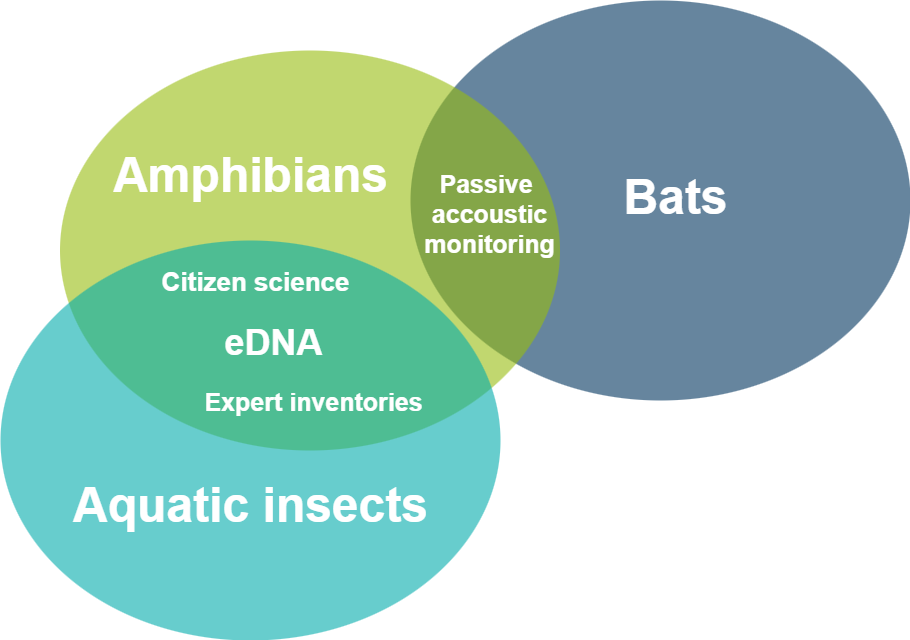

The diagram above was exported from draw.io. Its source (the exported page's mxGraphModel, read from the mxfile embedded in the PNG):
<mxGraphModel dx="1965" dy="1148" grid="1" gridSize="10" guides="1" tooltips="1" connect="1" arrows="1" fold="1" page="1" pageScale="1" pageWidth="1169" pageHeight="827" background="none" math="0" shadow="0">
  <root>
    <mxCell id="0" />
    <mxCell id="1" parent="0" />
    <mxCell id="21531" value="" style="ellipse;fillColor=#00335D;opacity=60;strokeColor=none;html=1;fontColor=#FFFFFF;" parent="1" vertex="1">
      <mxGeometry x="530" y="80" width="500" height="400" as="geometry" />
    </mxCell>
    <mxCell id="21532" value="" style="ellipse;fillColor=#97BD0F;opacity=60;strokeColor=none;html=1;fontColor=#FFFFFF;" parent="1" vertex="1">
      <mxGeometry x="179.5" y="130" width="500" height="400" as="geometry" />
    </mxCell>
    <mxCell id="21533" value="" style="ellipse;fillColor=#01ABAB;opacity=60;strokeColor=none;html=1;fontColor=#FFFFFF;" parent="1" vertex="1">
      <mxGeometry x="120" y="320" width="500" height="400" as="geometry" />
    </mxCell>
    <mxCell id="21534" value="Amphibians" style="text;fontSize=48;align=center;verticalAlign=middle;html=1;fontColor=#FFFFFF;fontStyle=1" parent="1" vertex="1">
      <mxGeometry x="275" y="220" width="190" height="70" as="geometry" />
    </mxCell>
    <mxCell id="21535" value="Aquatic&amp;nbsp;&lt;span style=&quot;background-color: transparent; color: light-dark(rgb(255, 255, 255), rgb(18, 18, 18));&quot;&gt;insects&lt;/span&gt;" style="text;fontSize=48;align=center;verticalAlign=middle;html=1;fontColor=#FFFFFF;fontStyle=1" parent="1" vertex="1">
      <mxGeometry x="275" y="550" width="190" height="70" as="geometry" />
    </mxCell>
    <mxCell id="21536" value="Bats" style="text;fontSize=48;align=center;verticalAlign=middle;html=1;fontColor=#FFFFFF;fontStyle=1" parent="1" vertex="1">
      <mxGeometry x="700" y="241.75" width="190" height="70" as="geometry" />
    </mxCell>
    <mxCell id="21537" value="eDNA" style="text;align=center;html=1;fontColor=#FFFFFF;fontSize=36;fontStyle=1" parent="1" vertex="1">
      <mxGeometry x="372.5" y="394" width="40" height="40" as="geometry" />
    </mxCell>
    <mxCell id="21538" value="Passive&amp;nbsp;&lt;div&gt;accoustic&lt;/div&gt;&lt;div&gt;monitoring&lt;/div&gt;" style="text;align=center;html=1;fontColor=#FFFFFF;fontSize=25;fontStyle=1" parent="1" vertex="1">
      <mxGeometry x="589" y="241.75" width="39.5" height="41.5" as="geometry" />
    </mxCell>
    <mxCell id="21539" value="Expert&amp;nbsp;&lt;span style=&quot;background-color: transparent; color: light-dark(rgb(255, 255, 255), rgb(18, 18, 18));&quot;&gt;inventories&lt;/span&gt;" style="text;align=center;html=1;fontColor=#FFFFFF;fontSize=25;fontStyle=1" parent="1" vertex="1">
      <mxGeometry x="412.5" y="460" width="40" height="40" as="geometry" />
    </mxCell>
    <mxCell id="21540" value="&lt;span style=&quot;font-size: 26px;&quot;&gt;Citizen&amp;nbsp;&lt;/span&gt;&lt;span style=&quot;font-size: 26px; background-color: transparent; color: light-dark(rgb(255, 255, 255), rgb(18, 18, 18));&quot;&gt;science&lt;/span&gt;" style="text;align=center;html=1;fontColor=#FFFFFF;fontSize=16;fontStyle=1" parent="1" vertex="1">
      <mxGeometry x="355" y="340" width="40" height="40" as="geometry" />
    </mxCell>
  </root>
</mxGraphModel>